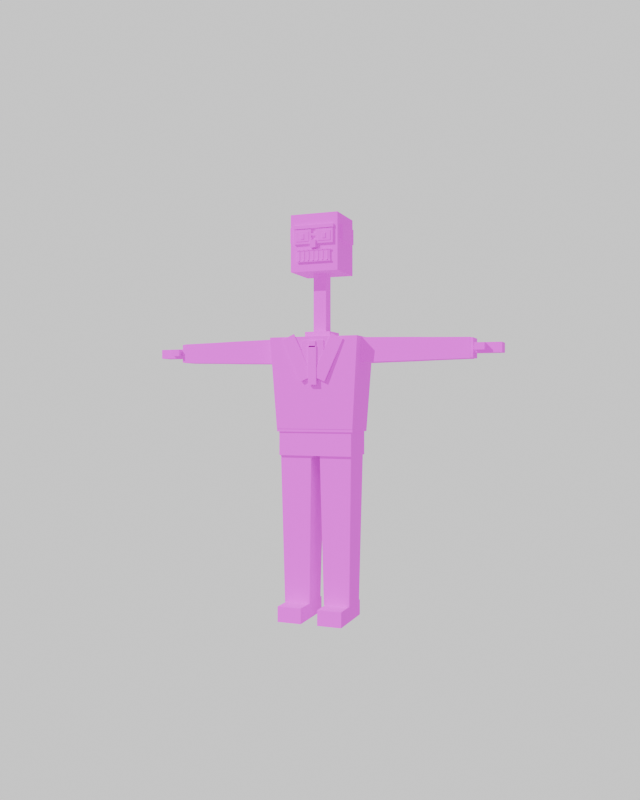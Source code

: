 # Source: thana.blend  (saved by Blender 5.2.45; exported with 4.5.12 LTS)
import bpy
from mathutils import Matrix  # noqa: F401  (used for matrix-valued properties, if any)

bpy.ops.wm.read_factory_settings(use_empty=True)
scene = bpy.context.scene
scene.name = 'Scene'

# ---- images (referenced by path relative to the original .blend; pixels are not part of the script)
import os
ASSET_DIR = os.environ.get("B2B_ASSET_DIR", "")  # directory of the original .blend (textures are referenced by path, not embedded)
HERE = os.path.dirname(os.path.abspath(__file__))  # packed textures are extracted next to this script under _unpacked/

def load_image(name, relpath, width, height, colorspace="sRGB"):
    """Load a texture the original file referenced (path relative to the .blend, or extracted next to this script)."""
    p = next((c for c in (os.path.join(HERE, relpath), os.path.join(ASSET_DIR, relpath)) if relpath and os.path.exists(c)), "")
    if p:
        img = bpy.data.images.load(p, check_existing=True)
        img.name = name
    else:  # same state as the original file: an image datablock whose file is absent (Cycles renders it pink)
        img = bpy.data.images.new(name, width, height)
        img.source = "FILE"
        img.filepath = "//" + (relpath or name)
    img.colorspace_settings.name = colorspace
    return img
img_palette = load_image('palette', 'palette.png', 1024, 1024, 'sRGB')

# ---- materials (node trees are filled in below, after node groups)
mat_thana_palette = bpy.data.materials.new('Thana_Palette')

# ---- material node trees
mat_thana_palette.use_nodes = True; mat_thana_palette.node_tree.nodes.clear()
_N = mat_thana_palette.node_tree.nodes; _L = mat_thana_palette.node_tree.links
n0 = _N.new('ShaderNodeBsdfPrincipled'); n0.name = 'Principled BSDF'; n0.location = (-200, 100)
n0.inputs[2].default_value = 1.0
n0.inputs[10].default_value = 0.005
n1 = _N.new('ShaderNodeOutputMaterial'); n1.name = 'Material Output'; n1.location = (200, 100)
n2 = _N.new('ShaderNodeTexImage'); n2.name = 'Image Texture'; n2.location = (0, 0)
n2.image = img_palette
n2.interpolation = 'Closest'
_L.new(n0.outputs[0], n1.inputs[0])
_L.new(n2.outputs[0], n0.inputs[0])
n1.is_active_output = True

# ---- world
world_w = bpy.data.worlds.new('W'); scene.world = world_w
world_w.use_nodes = True; world_w.node_tree.nodes.clear()
_N = world_w.node_tree.nodes; _L = world_w.node_tree.links
n0 = _N.new('ShaderNodeBackground'); n0.name = 'Background'; n0.location = (-200, 100)
n0.inputs[0].default_value = (1.0, 1.0, 1.0, 1.0)
n1 = _N.new('ShaderNodeOutputWorld'); n1.name = 'World Output'; n1.location = (200, 100)
_L.new(n0.outputs[0], n1.inputs[0])
n1.is_active_output = True

# ---- cameras
cam_camera = bpy.data.cameras.new('Camera')
cam_camera.lens = 38.0

# ---- lights
light_sun = bpy.data.lights.new('Sun', 'SUN')
light_sun.energy = 3.0

# ---- meshes
me_thana = bpy.data.meshes.new('Thana')
me_thana.from_pydata([(-0.175, -0.19, 0.0), (-0.175, -0.19, 0.08), (-0.175, 0.11, 0.0), (-0.175, 0.11, 0.08), (-0.045, -0.19, 0.0), (-0.045, -0.19, 0.08), (-0.045, 0.11, 0.0), (-0.045, 0.11, 0.08), (-0.18, -0.08, 0.08), (-0.04, -0.08, 0.08), (-0.04, 0.08, 0.08), (-0.18, 0.08, 0.08), (-0.1829, -0.08333, 0.225), (-0.03708, -0.08333, 0.225), (-0.03708, 0.08333, 0.225), (-0.1829, 0.08333, 0.225), (-0.1858, -0.08667, 0.37), (-0.03417, -0.08667, 0.37), (-0.03417, 0.08667, 0.37), (-0.1858, 0.08667, 0.37), (-0.1887, -0.09, 0.515), (-0.03125, -0.09, 0.515), (-0.03125, 0.09, 0.515), (-0.1887, 0.09, 0.515), (-0.1917, -0.09333, 0.66), (-0.02833, -0.09333, 0.66), (-0.02833, 0.09333, 0.66), (-0.1917, 0.09333, 0.66), (-0.1946, -0.09667, 0.805), (-0.02542, -0.09667, 0.805), (-0.02542, 0.09667, 0.805), (-0.1946, 0.09667, 0.805), (-0.1975, -0.1, 0.95), (-0.0225, -0.1, 0.95), (-0.0225, 0.1, 0.95), (-0.1975, 0.1, 0.95), (-0.22, -0.07, 1.345), (-0.22, 0.07, 1.345), (-0.22, 0.07, 1.475), (-0.22, -0.07, 1.475), (-0.3167, -0.06767, 1.347), (-0.3167, 0.06767, 1.347), (-0.3167, 0.06767, 1.473), (-0.3167, -0.06767, 1.473), (-0.4133, -0.06533, 1.349), (-0.4133, 0.06533, 1.349), (-0.4133, 0.06533, 1.471), (-0.4133, -0.06533, 1.471), (-0.51, -0.063, 1.351), (-0.51, 0.063, 1.351), (-0.51, 0.063, 1.469), (-0.51, -0.063, 1.469), (-0.6067, -0.06067, 1.354), (-0.6067, 0.06067, 1.354), (-0.6067, 0.06067, 1.466), (-0.6067, -0.06067, 1.466), (-0.7033, -0.05833, 1.356), (-0.7033, 0.05833, 1.356), (-0.7033, 0.05833, 1.464), (-0.7033, -0.05833, 1.464), (-0.8, -0.056, 1.358), (-0.8, 0.056, 1.358), (-0.8, 0.056, 1.462), (-0.8, -0.056, 1.462), (-0.815, -0.055, 1.36), (-0.815, -0.055, 1.46), (-0.815, 0.055, 1.36), (-0.815, 0.055, 1.46), (-0.785, -0.055, 1.36), (-0.785, -0.055, 1.46), (-0.785, 0.055, 1.36), (-0.785, 0.055, 1.46), (-0.955, -0.045, 1.385), (-0.955, -0.045, 1.435), (-0.955, 0.045, 1.385), (-0.955, 0.045, 1.435), (-0.815, -0.045, 1.385), (-0.815, -0.045, 1.435), (-0.815, 0.045, 1.385), (-0.815, 0.045, 1.435), (-0.875, -0.08, 1.397), (-0.875, -0.08, 1.433), (-0.875, -0.04, 1.397), (-0.875, -0.04, 1.433), (-0.825, -0.08, 1.397), (-0.825, -0.08, 1.433), (-0.825, -0.04, 1.397), (-0.825, -0.04, 1.433), (0.045, -0.19, 0.0), (0.045, -0.19, 0.08), (0.045, 0.11, 0.0), (0.045, 0.11, 0.08), (0.175, -0.19, 0.0), (0.175, -0.19, 0.08), (0.175, 0.11, 0.0), (0.175, 0.11, 0.08), (0.04, -0.08, 0.08), (0.18, -0.08, 0.08), (0.18, 0.08, 0.08), (0.04, 0.08, 0.08), (0.03708, -0.08333, 0.225), (0.1829, -0.08333, 0.225), (0.1829, 0.08333, 0.225), (0.03708, 0.08333, 0.225), (0.03417, -0.08667, 0.37), (0.1858, -0.08667, 0.37), (0.1858, 0.08667, 0.37), (0.03417, 0.08667, 0.37), (0.03125, -0.09, 0.515), (0.1887, -0.09, 0.515), (0.1887, 0.09, 0.515), (0.03125, 0.09, 0.515), (0.02833, -0.09333, 0.66), (0.1917, -0.09333, 0.66), (0.1917, 0.09333, 0.66), (0.02833, 0.09333, 0.66), (0.02542, -0.09667, 0.805), (0.1946, -0.09667, 0.805), (0.1946, 0.09667, 0.805), (0.02542, 0.09667, 0.805), (0.0225, -0.1, 0.95), (0.1975, -0.1, 0.95), (0.1975, 0.1, 0.95), (0.0225, 0.1, 0.95), (0.22, -0.07, 1.345), (0.22, 0.07, 1.345), (0.22, 0.07, 1.475), (0.22, -0.07, 1.475), (0.3167, -0.06767, 1.347), (0.3167, 0.06767, 1.347), (0.3167, 0.06767, 1.473), (0.3167, -0.06767, 1.473), (0.4133, -0.06533, 1.349), (0.4133, 0.06533, 1.349), (0.4133, 0.06533, 1.471), (0.4133, -0.06533, 1.471), (0.51, -0.063, 1.351), (0.51, 0.063, 1.351), (0.51, 0.063, 1.469), (0.51, -0.063, 1.469), (0.6067, -0.06067, 1.354), (0.6067, 0.06067, 1.354), (0.6067, 0.06067, 1.466), (0.6067, -0.06067, 1.466), (0.7033, -0.05833, 1.356), (0.7033, 0.05833, 1.356), (0.7033, 0.05833, 1.464), (0.7033, -0.05833, 1.464), (0.8, -0.056, 1.358), (0.8, 0.056, 1.358), (0.8, 0.056, 1.462), (0.8, -0.056, 1.462), (0.785, -0.055, 1.36), (0.785, -0.055, 1.46), (0.785, 0.055, 1.36), (0.785, 0.055, 1.46), (0.815, -0.055, 1.36), (0.815, -0.055, 1.46), (0.815, 0.055, 1.36), (0.815, 0.055, 1.46), (0.815, -0.045, 1.385), (0.815, -0.045, 1.435), (0.815, 0.045, 1.385), (0.815, 0.045, 1.435), (0.955, -0.045, 1.385), (0.955, -0.045, 1.435), (0.955, 0.045, 1.385), (0.955, 0.045, 1.435), (0.825, -0.08, 1.397), (0.825, -0.08, 1.433), (0.825, -0.04, 1.397), (0.825, -0.04, 1.433), (0.875, -0.08, 1.397), (0.875, -0.08, 1.433), (0.875, -0.04, 1.397), (0.875, -0.04, 1.433), (-0.2, -0.11, 0.86), (0.2, -0.11, 0.86), (0.2, 0.11, 0.86), (-0.2, 0.11, 0.86), (-0.2, -0.11, 0.93), (0.2, -0.11, 0.93), (0.2, 0.11, 0.93), (-0.2, 0.11, 0.93), (-0.2, -0.11, 1.0), (0.2, -0.11, 1.0), (0.2, 0.11, 1.0), (-0.2, 0.11, 1.0), (-0.21, -0.1175, 0.985), (-0.21, -0.1175, 1.015), (-0.21, 0.1175, 0.985), (-0.21, 0.1175, 1.015), (0.21, -0.1175, 0.985), (0.21, -0.1175, 1.015), (0.21, 0.1175, 0.985), (0.21, 0.1175, 1.015), (-0.21, -0.12, 1.0), (0.21, -0.12, 1.0), (0.21, 0.12, 1.0), (-0.21, 0.12, 1.0), (-0.2163, -0.1236, 1.096), (0.2163, -0.1236, 1.096), (0.2163, 0.1236, 1.096), (-0.2163, 0.1236, 1.096), (-0.2226, -0.1272, 1.192), (0.2226, -0.1272, 1.192), (0.2226, 0.1272, 1.192), (-0.2226, 0.1272, 1.192), (-0.2289, -0.1308, 1.288), (0.2289, -0.1308, 1.288), (0.2289, 0.1308, 1.288), (-0.2289, 0.1308, 1.288), (-0.2352, -0.1344, 1.384), (0.2352, -0.1344, 1.384), (0.2352, 0.1344, 1.384), (-0.2352, 0.1344, 1.384), (-0.2415, -0.138, 1.48), (0.2415, -0.138, 1.48), (0.2415, 0.138, 1.48), (-0.2415, 0.138, 1.48), (-0.06, -0.142, 1.26), (-0.06, -0.142, 1.46), (-0.06, -0.132, 1.26), (-0.06, -0.132, 1.46), (0.06, -0.142, 1.26), (0.06, -0.142, 1.46), (0.06, -0.132, 1.26), (0.06, -0.132, 1.46), (-0.0175, -0.149, 1.425), (-0.0175, -0.149, 1.455), (-0.0175, -0.137, 1.425), (-0.0175, -0.137, 1.455), (0.0175, -0.149, 1.425), (0.0175, -0.149, 1.455), (0.0175, -0.137, 1.425), (0.0175, -0.137, 1.455), (-0.0225, -0.149, 1.23), (-0.0225, -0.149, 1.43), (-0.0225, -0.137, 1.23), (-0.0225, -0.137, 1.43), (0.0225, -0.149, 1.23), (0.0225, -0.149, 1.43), (0.0225, -0.137, 1.23), (0.0225, -0.137, 1.43), (-0.06601, -0.145, 1.246), (-0.1674, -0.145, 1.464), (-0.06601, -0.135, 1.246), (-0.1674, -0.135, 1.464), (-0.002565, -0.145, 1.276), (-0.104, -0.145, 1.494), (-0.002565, -0.135, 1.276), (-0.104, -0.135, 1.494), (0.002565, -0.145, 1.276), (0.104, -0.145, 1.494), (0.002565, -0.135, 1.276), (0.104, -0.135, 1.494), (0.06601, -0.145, 1.246), (0.1674, -0.145, 1.464), (0.06601, -0.135, 1.246), (0.1674, -0.135, 1.464), (-0.07, -0.07, 1.47), (-0.07, -0.07, 1.51), (-0.07, 0.07, 1.47), (-0.07, 0.07, 1.51), (0.07, -0.07, 1.47), (0.07, -0.07, 1.51), (0.07, 0.07, 1.47), (0.07, 0.07, 1.51), (-0.035, -0.035, 1.46), (0.035, -0.035, 1.46), (0.035, 0.035, 1.46), (-0.035, 0.035, 1.46), (-0.035, -0.035, 1.553), (0.035, -0.035, 1.553), (0.035, 0.035, 1.553), (-0.035, 0.035, 1.553), (-0.035, -0.035, 1.645), (0.035, -0.035, 1.645), (0.035, 0.035, 1.645), (-0.035, 0.035, 1.645), (-0.035, -0.035, 1.738), (0.035, -0.035, 1.738), (0.035, 0.035, 1.738), (-0.035, 0.035, 1.738), (-0.035, -0.035, 1.83), (0.035, -0.035, 1.83), (0.035, 0.035, 1.83), (-0.035, 0.035, 1.83), (-0.13, -0.12, 1.82), (-0.13, -0.12, 2.12), (-0.13, 0.12, 1.82), (-0.13, 0.12, 2.12), (0.13, -0.12, 1.82), (0.13, -0.12, 2.12), (0.13, 0.12, 1.82), (0.13, 0.12, 2.12), (-0.015, -0.14, 1.94), (-0.015, -0.14, 1.98), (-0.015, -0.12, 1.94), (-0.015, -0.12, 1.98), (0.015, -0.14, 1.94), (0.015, -0.14, 1.98), (0.015, -0.12, 1.94), (0.015, -0.12, 1.98), (-0.1475, -0.085, 1.98), (-0.1475, -0.085, 2.06), (-0.1475, 0.085, 1.98), (-0.1475, 0.085, 2.06), (-0.1225, -0.085, 1.98), (-0.1225, -0.085, 2.06), (-0.1225, 0.085, 1.98), (-0.1225, 0.085, 2.06), (-0.1075, -0.131, 1.962), (-0.1075, -0.131, 2.037), (-0.1075, -0.119, 1.962), (-0.1075, -0.119, 2.037), (-0.0125, -0.131, 1.962), (-0.0125, -0.131, 2.037), (-0.0125, -0.119, 1.962), (-0.0125, -0.119, 2.037), (-0.095, -0.1335, 1.975), (-0.095, -0.1335, 2.025), (-0.095, -0.1285, 1.975), (-0.095, -0.1285, 2.025), (-0.025, -0.1335, 1.975), (-0.025, -0.1335, 2.025), (-0.025, -0.1285, 1.975), (-0.025, -0.1285, 2.025), (-0.069, -0.1365, 1.987), (-0.069, -0.1365, 2.013), (-0.069, -0.1315, 1.987), (-0.069, -0.1315, 2.013), (-0.051, -0.1365, 1.987), (-0.051, -0.1365, 2.013), (-0.051, -0.1315, 1.987), (-0.051, -0.1315, 2.013), (0.1225, -0.085, 1.98), (0.1225, -0.085, 2.06), (0.1225, 0.085, 1.98), (0.1225, 0.085, 2.06), (0.1475, -0.085, 1.98), (0.1475, -0.085, 2.06), (0.1475, 0.085, 1.98), (0.1475, 0.085, 2.06), (0.0125, -0.131, 1.962), (0.0125, -0.131, 2.037), (0.0125, -0.119, 1.962), (0.0125, -0.119, 2.037), (0.1075, -0.131, 1.962), (0.1075, -0.131, 2.037), (0.1075, -0.119, 1.962), (0.1075, -0.119, 2.037), (0.025, -0.1335, 1.975), (0.025, -0.1335, 2.025), (0.025, -0.1285, 1.975), (0.025, -0.1285, 2.025), (0.095, -0.1335, 1.975), (0.095, -0.1335, 2.025), (0.095, -0.1285, 1.975), (0.095, -0.1285, 2.025), (0.051, -0.1365, 1.987), (0.051, -0.1365, 2.013), (0.051, -0.1315, 1.987), (0.051, -0.1315, 2.013), (0.069, -0.1365, 1.987), (0.069, -0.1365, 2.013), (0.069, -0.1315, 1.987), (0.069, -0.1315, 2.013), (-0.085, -0.045, 2.115), (-0.085, -0.045, 2.135), (-0.085, 0.085, 2.115), (-0.085, 0.085, 2.135), (0.085, -0.045, 2.115), (0.085, -0.045, 2.135), (0.085, 0.085, 2.115), (0.085, 0.085, 2.135), (-0.0175, -0.13, 2.003), (-0.0175, -0.13, 2.016), (-0.0175, -0.12, 2.003), (-0.0175, -0.12, 2.016), (0.0175, -0.13, 2.003), (0.0175, -0.13, 2.016), (0.0175, -0.12, 2.003), (0.0175, -0.12, 2.016), (-0.11, -0.131, 2.041), (-0.11, -0.131, 2.059), (-0.11, -0.119, 2.041), (-0.11, -0.119, 2.059), (0.11, -0.131, 2.041), (0.11, -0.131, 2.059), (0.11, -0.119, 2.041), (0.11, -0.119, 2.059), (-0.09, -0.128, 1.872), (-0.09, -0.128, 1.928), (-0.09, -0.118, 1.872), (-0.09, -0.118, 1.928), (0.09, -0.128, 1.872), (0.09, -0.128, 1.928), (0.09, -0.118, 1.872), (0.09, -0.118, 1.928), (-0.0805, -0.1305, 1.872), (-0.0805, -0.1305, 1.928), (-0.0805, -0.1255, 1.872), (-0.0805, -0.1255, 1.928), (-0.0755, -0.1305, 1.872), (-0.0755, -0.1305, 1.928), (-0.0755, -0.1255, 1.872), (-0.0755, -0.1255, 1.928), (-0.0545, -0.1305, 1.872), (-0.0545, -0.1305, 1.928), (-0.0545, -0.1255, 1.872), (-0.0545, -0.1255, 1.928), (-0.0495, -0.1305, 1.872), (-0.0495, -0.1305, 1.928), (-0.0495, -0.1255, 1.872), (-0.0495, -0.1255, 1.928), (-0.0285, -0.1305, 1.872), (-0.0285, -0.1305, 1.928), (-0.0285, -0.1255, 1.872), (-0.0285, -0.1255, 1.928), (-0.0235, -0.1305, 1.872), (-0.0235, -0.1305, 1.928), (-0.0235, -0.1255, 1.872), (-0.0235, -0.1255, 1.928), (-0.0025, -0.1305, 1.872), (-0.0025, -0.1305, 1.928), (-0.0025, -0.1255, 1.872), (-0.0025, -0.1255, 1.928), (0.0025, -0.1305, 1.872), (0.0025, -0.1305, 1.928), (0.0025, -0.1255, 1.872), (0.0025, -0.1255, 1.928), (0.0235, -0.1305, 1.872), (0.0235, -0.1305, 1.928), (0.0235, -0.1255, 1.872), (0.0235, -0.1255, 1.928), (0.0285, -0.1305, 1.872), (0.0285, -0.1305, 1.928), (0.0285, -0.1255, 1.872), (0.0285, -0.1255, 1.928), (0.0495, -0.1305, 1.872), (0.0495, -0.1305, 1.928), (0.0495, -0.1255, 1.872), (0.0495, -0.1255, 1.928), (0.0545, -0.1305, 1.872), (0.0545, -0.1305, 1.928), (0.0545, -0.1255, 1.872), (0.0545, -0.1255, 1.928), (0.0755, -0.1305, 1.872), (0.0755, -0.1305, 1.928), (0.0755, -0.1255, 1.872), (0.0755, -0.1255, 1.928), (0.0805, -0.1305, 1.872), (0.0805, -0.1305, 1.928), (0.0805, -0.1255, 1.872), (0.0805, -0.1255, 1.928), (-0.095, -0.1305, 1.926), (-0.095, -0.1305, 1.933), (-0.095, -0.1255, 1.926), (-0.095, -0.1255, 1.933), (0.095, -0.1305, 1.926), (0.095, -0.1305, 1.933), (0.095, -0.1255, 1.926), (0.095, -0.1255, 1.933), (-0.095, -0.1305, 1.868), (-0.095, -0.1305, 1.875), (-0.095, -0.1255, 1.868), (-0.095, -0.1255, 1.875), (0.095, -0.1305, 1.868), (0.095, -0.1305, 1.875), (0.095, -0.1255, 1.868), (0.095, -0.1255, 1.875)], [], [(0, 1, 3, 2), (2, 3, 7, 6), (6, 7, 5, 4), (4, 5, 1, 0), (2, 6, 4, 0), (7, 3, 1, 5), (8, 9, 13, 12), (9, 10, 14, 13), (10, 11, 15, 14), (11, 8, 12, 15), (12, 13, 17, 16), (13, 14, 18, 17), (14, 15, 19, 18), (15, 12, 16, 19), (16, 17, 21, 20), (17, 18, 22, 21), (18, 19, 23, 22), (19, 16, 20, 23), (20, 21, 25, 24), (21, 22, 26, 25), (22, 23, 27, 26), (23, 20, 24, 27), (24, 25, 29, 28), (25, 26, 30, 29), (26, 27, 31, 30), (27, 24, 28, 31), (28, 29, 33, 32), (29, 30, 34, 33), (30, 31, 35, 34), (31, 28, 32, 35), (11, 10, 9, 8), (32, 33, 34, 35), (36, 40, 41, 37), (37, 41, 42, 38), (38, 42, 43, 39), (39, 43, 40, 36), (40, 44, 45, 41), (41, 45, 46, 42), (42, 46, 47, 43), (43, 47, 44, 40), (44, 48, 49, 45), (45, 49, 50, 46), (46, 50, 51, 47), (47, 51, 48, 44), (48, 52, 53, 49), (49, 53, 54, 50), (50, 54, 55, 51), (51, 55, 52, 48), (52, 56, 57, 53), (53, 57, 58, 54), (54, 58, 59, 55), (55, 59, 56, 52), (56, 60, 61, 57), (57, 61, 62, 58), (58, 62, 63, 59), (59, 63, 60, 56), (39, 36, 37, 38), (60, 63, 62, 61), (64, 65, 67, 66), (66, 67, 71, 70), (70, 71, 69, 68), (68, 69, 65, 64), (66, 70, 68, 64), (71, 67, 65, 69), (72, 73, 75, 74), (74, 75, 79, 78), (78, 79, 77, 76), (76, 77, 73, 72), (74, 78, 76, 72), (79, 75, 73, 77), (80, 81, 83, 82), (82, 83, 87, 86), (86, 87, 85, 84), (84, 85, 81, 80), (82, 86, 84, 80), (87, 83, 81, 85), (88, 89, 91, 90), (90, 91, 95, 94), (94, 95, 93, 92), (92, 93, 89, 88), (90, 94, 92, 88), (95, 91, 89, 93), (96, 97, 101, 100), (97, 98, 102, 101), (98, 99, 103, 102), (99, 96, 100, 103), (100, 101, 105, 104), (101, 102, 106, 105), (102, 103, 107, 106), (103, 100, 104, 107), (104, 105, 109, 108), (105, 106, 110, 109), (106, 107, 111, 110), (107, 104, 108, 111), (108, 109, 113, 112), (109, 110, 114, 113), (110, 111, 115, 114), (111, 108, 112, 115), (112, 113, 117, 116), (113, 114, 118, 117), (114, 115, 119, 118), (115, 112, 116, 119), (116, 117, 121, 120), (117, 118, 122, 121), (118, 119, 123, 122), (119, 116, 120, 123), (99, 98, 97, 96), (120, 121, 122, 123), (124, 125, 129, 128), (125, 126, 130, 129), (126, 127, 131, 130), (127, 124, 128, 131), (128, 129, 133, 132), (129, 130, 134, 133), (130, 131, 135, 134), (131, 128, 132, 135), (132, 133, 137, 136), (133, 134, 138, 137), (134, 135, 139, 138), (135, 132, 136, 139), (136, 137, 141, 140), (137, 138, 142, 141), (138, 139, 143, 142), (139, 136, 140, 143), (140, 141, 145, 144), (141, 142, 146, 145), (142, 143, 147, 146), (143, 140, 144, 147), (144, 145, 149, 148), (145, 146, 150, 149), (146, 147, 151, 150), (147, 144, 148, 151), (127, 126, 125, 124), (148, 149, 150, 151), (152, 153, 155, 154), (154, 155, 159, 158), (158, 159, 157, 156), (156, 157, 153, 152), (154, 158, 156, 152), (159, 155, 153, 157), (160, 161, 163, 162), (162, 163, 167, 166), (166, 167, 165, 164), (164, 165, 161, 160), (162, 166, 164, 160), (167, 163, 161, 165), (168, 169, 171, 170), (170, 171, 175, 174), (174, 175, 173, 172), (172, 173, 169, 168), (170, 174, 172, 168), (175, 171, 169, 173), (176, 177, 181, 180), (177, 178, 182, 181), (178, 179, 183, 182), (179, 176, 180, 183), (180, 181, 185, 184), (181, 182, 186, 185), (182, 183, 187, 186), (183, 180, 184, 187), (179, 178, 177, 176), (184, 185, 186, 187), (188, 189, 191, 190), (190, 191, 195, 194), (194, 195, 193, 192), (192, 193, 189, 188), (190, 194, 192, 188), (195, 191, 189, 193), (196, 197, 201, 200), (197, 198, 202, 201), (198, 199, 203, 202), (199, 196, 200, 203), (200, 201, 205, 204), (201, 202, 206, 205), (202, 203, 207, 206), (203, 200, 204, 207), (204, 205, 209, 208), (205, 206, 210, 209), (206, 207, 211, 210), (207, 204, 208, 211), (208, 209, 213, 212), (209, 210, 214, 213), (210, 211, 215, 214), (211, 208, 212, 215), (212, 213, 217, 216), (213, 214, 218, 217), (214, 215, 219, 218), (215, 212, 216, 219), (199, 198, 197, 196), (216, 217, 218, 219), (220, 221, 223, 222), (222, 223, 227, 226), (226, 227, 225, 224), (224, 225, 221, 220), (222, 226, 224, 220), (227, 223, 221, 225), (228, 229, 231, 230), (230, 231, 235, 234), (234, 235, 233, 232), (232, 233, 229, 228), (230, 234, 232, 228), (235, 231, 229, 233), (236, 237, 239, 238), (238, 239, 243, 242), (242, 243, 241, 240), (240, 241, 237, 236), (238, 242, 240, 236), (243, 239, 237, 241), (244, 245, 247, 246), (246, 247, 251, 250), (250, 251, 249, 248), (248, 249, 245, 244), (246, 250, 248, 244), (251, 247, 245, 249), (252, 253, 255, 254), (254, 255, 259, 258), (258, 259, 257, 256), (256, 257, 253, 252), (254, 258, 256, 252), (259, 255, 253, 257), (260, 261, 263, 262), (262, 263, 267, 266), (266, 267, 265, 264), (264, 265, 261, 260), (262, 266, 264, 260), (267, 263, 261, 265), (268, 269, 273, 272), (269, 270, 274, 273), (270, 271, 275, 274), (271, 268, 272, 275), (272, 273, 277, 276), (273, 274, 278, 277), (274, 275, 279, 278), (275, 272, 276, 279), (276, 277, 281, 280), (277, 278, 282, 281), (278, 279, 283, 282), (279, 276, 280, 283), (280, 281, 285, 284), (281, 282, 286, 285), (282, 283, 287, 286), (283, 280, 284, 287), (271, 270, 269, 268), (284, 285, 286, 287), (288, 289, 291, 290), (290, 291, 295, 294), (294, 295, 293, 292), (292, 293, 289, 288), (290, 294, 292, 288), (295, 291, 289, 293), (296, 297, 299, 298), (298, 299, 303, 302), (302, 303, 301, 300), (300, 301, 297, 296), (298, 302, 300, 296), (303, 299, 297, 301), (304, 305, 307, 306), (306, 307, 311, 310), (310, 311, 309, 308), (308, 309, 305, 304), (306, 310, 308, 304), (311, 307, 305, 309), (312, 313, 315, 314), (314, 315, 319, 318), (318, 319, 317, 316), (316, 317, 313, 312), (314, 318, 316, 312), (319, 315, 313, 317), (320, 321, 323, 322), (322, 323, 327, 326), (326, 327, 325, 324), (324, 325, 321, 320), (322, 326, 324, 320), (327, 323, 321, 325), (328, 329, 331, 330), (330, 331, 335, 334), (334, 335, 333, 332), (332, 333, 329, 328), (330, 334, 332, 328), (335, 331, 329, 333), (336, 337, 339, 338), (338, 339, 343, 342), (342, 343, 341, 340), (340, 341, 337, 336), (338, 342, 340, 336), (343, 339, 337, 341), (344, 345, 347, 346), (346, 347, 351, 350), (350, 351, 349, 348), (348, 349, 345, 344), (346, 350, 348, 344), (351, 347, 345, 349), (352, 353, 355, 354), (354, 355, 359, 358), (358, 359, 357, 356), (356, 357, 353, 352), (354, 358, 356, 352), (359, 355, 353, 357), (360, 361, 363, 362), (362, 363, 367, 366), (366, 367, 365, 364), (364, 365, 361, 360), (362, 366, 364, 360), (367, 363, 361, 365), (368, 369, 371, 370), (370, 371, 375, 374), (374, 375, 373, 372), (372, 373, 369, 368), (370, 374, 372, 368), (375, 371, 369, 373), (376, 377, 379, 378), (378, 379, 383, 382), (382, 383, 381, 380), (380, 381, 377, 376), (378, 382, 380, 376), (383, 379, 377, 381), (384, 385, 387, 386), (386, 387, 391, 390), (390, 391, 389, 388), (388, 389, 385, 384), (386, 390, 388, 384), (391, 387, 385, 389), (392, 393, 395, 394), (394, 395, 399, 398), (398, 399, 397, 396), (396, 397, 393, 392), (394, 398, 396, 392), (399, 395, 393, 397), (400, 401, 403, 402), (402, 403, 407, 406), (406, 407, 405, 404), (404, 405, 401, 400), (402, 406, 404, 400), (407, 403, 401, 405), (408, 409, 411, 410), (410, 411, 415, 414), (414, 415, 413, 412), (412, 413, 409, 408), (410, 414, 412, 408), (415, 411, 409, 413), (416, 417, 419, 418), (418, 419, 423, 422), (422, 423, 421, 420), (420, 421, 417, 416), (418, 422, 420, 416), (423, 419, 417, 421), (424, 425, 427, 426), (426, 427, 431, 430), (430, 431, 429, 428), (428, 429, 425, 424), (426, 430, 428, 424), (431, 427, 425, 429), (432, 433, 435, 434), (434, 435, 439, 438), (438, 439, 437, 436), (436, 437, 433, 432), (434, 438, 436, 432), (439, 435, 433, 437), (440, 441, 443, 442), (442, 443, 447, 446), (446, 447, 445, 444), (444, 445, 441, 440), (442, 446, 444, 440), (447, 443, 441, 445), (448, 449, 451, 450), (450, 451, 455, 454), (454, 455, 453, 452), (452, 453, 449, 448), (450, 454, 452, 448), (455, 451, 449, 453), (456, 457, 459, 458), (458, 459, 463, 462), (462, 463, 461, 460), (460, 461, 457, 456), (458, 462, 460, 456), (463, 459, 457, 461), (464, 465, 467, 466), (466, 467, 471, 470), (470, 471, 469, 468), (468, 469, 465, 464), (466, 470, 468, 464), (471, 467, 465, 469)])
_uv = me_thana.uv_layers.new(name='Float2')
_uv.uv.foreach_set('vector', [0.9583, 0.5, 0.9583, 0.5, 0.9583, 0.5, 0.9583, 0.5, 0.9583, 0.5, 0.9583, 0.5, 0.9583, 0.5, 0.9583, 0.5, 0.9583, 0.5, 0.9583, 0.5, 0.9583, 0.5, 0.9583, 0.5, 0.9583, 0.5, 0.9583, 0.5, 0.9583, 0.5, 0.9583, 0.5, 0.9583, 0.5, 0.9583, 0.5, 0.9583, 0.5, 0.9583, 0.5, 0.9583, 0.5, 0.9583, 0.5, 0.9583, 0.5, 0.9583, 0.5, 0.125, 0.5, 0.125, 0.5, 0.125, 0.5, 0.125, 0.5, 0.125, 0.5, 0.125, 0.5, 0.125, 0.5, 0.125, 0.5, 0.125, 0.5, 0.125, 0.5, 0.125, 0.5, 0.125, 0.5, 0.125, 0.5, 0.125, 0.5, 0.125, 0.5, 0.125, 0.5, 0.125, 0.5, 0.125, 0.5, 0.125, 0.5, 0.125, 0.5, 0.125, 0.5, 0.125, 0.5, 0.125, 0.5, 0.125, 0.5, 0.125, 0.5, 0.125, 0.5, 0.125, 0.5, 0.125, 0.5, 0.125, 0.5, 0.125, 0.5, 0.125, 0.5, 0.125, 0.5, 0.125, 0.5, 0.125, 0.5, 0.125, 0.5, 0.125, 0.5, 0.125, 0.5, 0.125, 0.5, 0.125, 0.5, 0.125, 0.5, 0.125, 0.5, 0.125, 0.5, 0.125, 0.5, 0.125, 0.5, 0.125, 0.5, 0.125, 0.5, 0.125, 0.5, 0.125, 0.5, 0.125, 0.5, 0.125, 0.5, 0.125, 0.5, 0.125, 0.5, 0.125, 0.5, 0.125, 0.5, 0.125, 0.5, 0.125, 0.5, 0.125, 0.5, 0.125, 0.5, 0.125, 0.5, 0.125, 0.5, 0.125, 0.5, 0.125, 0.5, 0.125, 0.5, 0.125, 0.5, 0.125, 0.5, 0.125, 0.5, 0.125, 0.5, 0.125, 0.5, 0.125, 0.5, 0.125, 0.5, 0.125, 0.5, 0.125, 0.5, 0.125, 0.5, 0.125, 0.5, 0.125, 0.5, 0.125, 0.5, 0.125, 0.5, 0.125, 0.5, 0.125, 0.5, 0.125, 0.5, 0.125, 0.5, 0.125, 0.5, 0.125, 0.5, 0.125, 0.5, 0.125, 0.5, 0.125, 0.5, 0.125, 0.5, 0.125, 0.5, 0.125, 0.5, 0.125, 0.5, 0.125, 0.5, 0.125, 0.5, 0.125, 0.5, 0.125, 0.5, 0.125, 0.5, 0.125, 0.5, 0.125, 0.5, 0.125, 0.5, 0.125, 0.5, 0.125, 0.5, 0.125, 0.5, 0.125, 0.5, 0.125, 0.5, 0.125, 0.5, 0.125, 0.5, 0.125, 0.5, 0.125, 0.5, 0.125, 0.5, 0.125, 0.5, 0.125, 0.5, 0.125, 0.5, 0.125, 0.5, 0.125, 0.5, 0.125, 0.5, 0.125, 0.5, 0.125, 0.5, 0.125, 0.5, 0.125, 0.5, 0.125, 0.5, 0.125, 0.5, 0.125, 0.5, 0.125, 0.5, 0.125, 0.5, 0.125, 0.5, 0.125, 0.5, 0.125, 0.5, 0.125, 0.5, 0.125, 0.5, 0.125, 0.5, 0.125, 0.5, 0.125, 0.5, 0.125, 0.5, 0.125, 0.5, 0.125, 0.5, 0.125, 0.5, 0.125, 0.5, 0.125, 0.5, 0.125, 0.5, 0.125, 0.5, 0.125, 0.5, 0.125, 0.5, 0.125, 0.5, 0.125, 0.5, 0.125, 0.5, 0.125, 0.5, 0.125, 0.5, 0.125, 0.5, 0.125, 0.5, 0.125, 0.5, 0.125, 0.5, 0.125, 0.5, 0.125, 0.5, 0.125, 0.5, 0.125, 0.5, 0.125, 0.5, 0.125, 0.5, 0.125, 0.5, 0.125, 0.5, 0.125, 0.5, 0.125, 0.5, 0.125, 0.5, 0.125, 0.5, 0.125, 0.5, 0.125, 0.5, 0.125, 0.5, 0.125, 0.5, 0.125, 0.5, 0.125, 0.5, 0.125, 0.5, 0.125, 0.5, 0.125, 0.5, 0.125, 0.5, 0.125, 0.5, 0.125, 0.5, 0.125, 0.5, 0.125, 0.5, 0.125, 0.5, 0.125, 0.5, 0.125, 0.5, 0.125, 0.5, 0.125, 0.5, 0.125, 0.5, 0.125, 0.5, 0.125, 0.5, 0.125, 0.5, 0.125, 0.5, 0.125, 0.5, 0.125, 0.5, 0.125, 0.5, 0.125, 0.5, 0.125, 0.5, 0.125, 0.5, 0.125, 0.5, 0.125, 0.5, 0.125, 0.5, 0.125, 0.5, 0.125, 0.5, 0.125, 0.5, 0.125, 0.5, 0.125, 0.5, 0.125, 0.5, 0.125, 0.5, 0.125, 0.5, 0.125, 0.5, 0.125, 0.5, 0.125, 0.5, 0.125, 0.5, 0.125, 0.5, 0.2917, 0.5, 0.2917, 0.5, 0.2917, 0.5, 0.2917, 0.5, 0.2917, 0.5, 0.2917, 0.5, 0.2917, 0.5, 0.2917, 0.5, 0.2917, 0.5, 0.2917, 0.5, 0.2917, 0.5, 0.2917, 0.5, 0.2917, 0.5, 0.2917, 0.5, 0.2917, 0.5, 0.2917, 0.5, 0.2917, 0.5, 0.2917, 0.5, 0.2917, 0.5, 0.2917, 0.5, 0.2917, 0.5, 0.2917, 0.5, 0.2917, 0.5, 0.2917, 0.5, 0.04167, 0.5, 0.04167, 0.5, 0.04167, 0.5, 0.04167, 0.5, 0.04167, 0.5, 0.04167, 0.5, 0.04167, 0.5, 0.04167, 0.5, 0.04167, 0.5, 0.04167, 0.5, 0.04167, 0.5, 0.04167, 0.5, 0.04167, 0.5, 0.04167, 0.5, 0.04167, 0.5, 0.04167, 0.5, 0.04167, 0.5, 0.04167, 0.5, 0.04167, 0.5, 0.04167, 0.5, 0.04167, 0.5, 0.04167, 0.5, 0.04167, 0.5, 0.04167, 0.5, 0.04167, 0.5, 0.04167, 0.5, 0.04167, 0.5, 0.04167, 0.5, 0.04167, 0.5, 0.04167, 0.5, 0.04167, 0.5, 0.04167, 0.5, 0.04167, 0.5, 0.04167, 0.5, 0.04167, 0.5, 0.04167, 0.5, 0.04167, 0.5, 0.04167, 0.5, 0.04167, 0.5, 0.04167, 0.5, 0.04167, 0.5, 0.04167, 0.5, 0.04167, 0.5, 0.04167, 0.5, 0.04167, 0.5, 0.04167, 0.5, 0.04167, 0.5, 0.04167, 0.5, 0.9583, 0.5, 0.9583, 0.5, 0.9583, 0.5, 0.9583, 0.5, 0.9583, 0.5, 0.9583, 0.5, 0.9583, 0.5, 0.9583, 0.5, 0.9583, 0.5, 0.9583, 0.5, 0.9583, 0.5, 0.9583, 0.5, 0.9583, 0.5, 0.9583, 0.5, 0.9583, 0.5, 0.9583, 0.5, 0.9583, 0.5, 0.9583, 0.5, 0.9583, 0.5, 0.9583, 0.5, 0.9583, 0.5, 0.9583, 0.5, 0.9583, 0.5, 0.9583, 0.5, 0.125, 0.5, 0.125, 0.5, 0.125, 0.5, 0.125, 0.5, 0.125, 0.5, 0.125, 0.5, 0.125, 0.5, 0.125, 0.5, 0.125, 0.5, 0.125, 0.5, 0.125, 0.5, 0.125, 0.5, 0.125, 0.5, 0.125, 0.5, 0.125, 0.5, 0.125, 0.5, 0.125, 0.5, 0.125, 0.5, 0.125, 0.5, 0.125, 0.5, 0.125, 0.5, 0.125, 0.5, 0.125, 0.5, 0.125, 0.5, 0.125, 0.5, 0.125, 0.5, 0.125, 0.5, 0.125, 0.5, 0.125, 0.5, 0.125, 0.5, 0.125, 0.5, 0.125, 0.5, 0.125, 0.5, 0.125, 0.5, 0.125, 0.5, 0.125, 0.5, 0.125, 0.5, 0.125, 0.5, 0.125, 0.5, 0.125, 0.5, 0.125, 0.5, 0.125, 0.5, 0.125, 0.5, 0.125, 0.5, 0.125, 0.5, 0.125, 0.5, 0.125, 0.5, 0.125, 0.5, 0.125, 0.5, 0.125, 0.5, 0.125, 0.5, 0.125, 0.5, 0.125, 0.5, 0.125, 0.5, 0.125, 0.5, 0.125, 0.5, 0.125, 0.5, 0.125, 0.5, 0.125, 0.5, 0.125, 0.5, 0.125, 0.5, 0.125, 0.5, 0.125, 0.5, 0.125, 0.5, 0.125, 0.5, 0.125, 0.5, 0.125, 0.5, 0.125, 0.5, 0.125, 0.5, 0.125, 0.5, 0.125, 0.5, 0.125, 0.5, 0.125, 0.5, 0.125, 0.5, 0.125, 0.5, 0.125, 0.5, 0.125, 0.5, 0.125, 0.5, 0.125, 0.5, 0.125, 0.5, 0.125, 0.5, 0.125, 0.5, 0.125, 0.5, 0.125, 0.5, 0.125, 0.5, 0.125, 0.5, 0.125, 0.5, 0.125, 0.5, 0.125, 0.5, 0.125, 0.5, 0.125, 0.5, 0.125, 0.5, 0.125, 0.5, 0.125, 0.5, 0.125, 0.5, 0.125, 0.5, 0.125, 0.5, 0.125, 0.5, 0.125, 0.5, 0.125, 0.5, 0.125, 0.5, 0.125, 0.5, 0.125, 0.5, 0.125, 0.5, 0.125, 0.5, 0.125, 0.5, 0.125, 0.5, 0.125, 0.5, 0.125, 0.5, 0.125, 0.5, 0.125, 0.5, 0.125, 0.5, 0.125, 0.5, 0.125, 0.5, 0.125, 0.5, 0.125, 0.5, 0.125, 0.5, 0.125, 0.5, 0.125, 0.5, 0.125, 0.5, 0.125, 0.5, 0.125, 0.5, 0.125, 0.5, 0.125, 0.5, 0.125, 0.5, 0.125, 0.5, 0.125, 0.5, 0.125, 0.5, 0.125, 0.5, 0.125, 0.5, 0.125, 0.5, 0.125, 0.5, 0.125, 0.5, 0.125, 0.5, 0.125, 0.5, 0.125, 0.5, 0.125, 0.5, 0.125, 0.5, 0.125, 0.5, 0.125, 0.5, 0.125, 0.5, 0.125, 0.5, 0.125, 0.5, 0.125, 0.5, 0.125, 0.5, 0.125, 0.5, 0.125, 0.5, 0.125, 0.5, 0.125, 0.5, 0.125, 0.5, 0.125, 0.5, 0.125, 0.5, 0.125, 0.5, 0.125, 0.5, 0.125, 0.5, 0.125, 0.5, 0.125, 0.5, 0.125, 0.5, 0.125, 0.5, 0.125, 0.5, 0.125, 0.5, 0.125, 0.5, 0.125, 0.5, 0.125, 0.5, 0.125, 0.5, 0.125, 0.5, 0.125, 0.5, 0.125, 0.5, 0.125, 0.5, 0.125, 0.5, 0.125, 0.5, 0.125, 0.5, 0.125, 0.5, 0.125, 0.5, 0.125, 0.5, 0.125, 0.5, 0.125, 0.5, 0.125, 0.5, 0.125, 0.5, 0.125, 0.5, 0.125, 0.5, 0.125, 0.5, 0.125, 0.5, 0.125, 0.5, 0.125, 0.5, 0.125, 0.5, 0.125, 0.5, 0.125, 0.5, 0.125, 0.5, 0.125, 0.5, 0.125, 0.5, 0.125, 0.5, 0.125, 0.5, 0.125, 0.5, 0.125, 0.5, 0.125, 0.5, 0.125, 0.5, 0.125, 0.5, 0.125, 0.5, 0.125, 0.5, 0.125, 0.5, 0.125, 0.5, 0.125, 0.5, 0.125, 0.5, 0.125, 0.5, 0.125, 0.5, 0.125, 0.5, 0.125, 0.5, 0.2917, 0.5, 0.2917, 0.5, 0.2917, 0.5, 0.2917, 0.5, 0.2917, 0.5, 0.2917, 0.5, 0.2917, 0.5, 0.2917, 0.5, 0.2917, 0.5, 0.2917, 0.5, 0.2917, 0.5, 0.2917, 0.5, 0.2917, 0.5, 0.2917, 0.5, 0.2917, 0.5, 0.2917, 0.5, 0.2917, 0.5, 0.2917, 0.5, 0.2917, 0.5, 0.2917, 0.5, 0.2917, 0.5, 0.2917, 0.5, 0.2917, 0.5, 0.2917, 0.5, 0.04167, 0.5, 0.04167, 0.5, 0.04167, 0.5, 0.04167, 0.5, 0.04167, 0.5, 0.04167, 0.5, 0.04167, 0.5, 0.04167, 0.5, 0.04167, 0.5, 0.04167, 0.5, 0.04167, 0.5, 0.04167, 0.5, 0.04167, 0.5, 0.04167, 0.5, 0.04167, 0.5, 0.04167, 0.5, 0.04167, 0.5, 0.04167, 0.5, 0.04167, 0.5, 0.04167, 0.5, 0.04167, 0.5, 0.04167, 0.5, 0.04167, 0.5, 0.04167, 0.5, 0.04167, 0.5, 0.04167, 0.5, 0.04167, 0.5, 0.04167, 0.5, 0.04167, 0.5, 0.04167, 0.5, 0.04167, 0.5, 0.04167, 0.5, 0.04167, 0.5, 0.04167, 0.5, 0.04167, 0.5, 0.04167, 0.5, 0.04167, 0.5, 0.04167, 0.5, 0.04167, 0.5, 0.04167, 0.5, 0.04167, 0.5, 0.04167, 0.5, 0.04167, 0.5, 0.04167, 0.5, 0.04167, 0.5, 0.04167, 0.5, 0.04167, 0.5, 0.04167, 0.5, 0.125, 0.5, 0.125, 0.5, 0.125, 0.5, 0.125, 0.5, 0.125, 0.5, 0.125, 0.5, 0.125, 0.5, 0.125, 0.5, 0.125, 0.5, 0.125, 0.5, 0.125, 0.5, 0.125, 0.5, 0.125, 0.5, 0.125, 0.5, 0.125, 0.5, 0.125, 0.5, 0.125, 0.5, 0.125, 0.5, 0.125, 0.5, 0.125, 0.5, 0.125, 0.5, 0.125, 0.5, 0.125, 0.5, 0.125, 0.5, 0.125, 0.5, 0.125, 0.5, 0.125, 0.5, 0.125, 0.5, 0.125, 0.5, 0.125, 0.5, 0.125, 0.5, 0.125, 0.5, 0.125, 0.5, 0.125, 0.5, 0.125, 0.5, 0.125, 0.5, 0.125, 0.5, 0.125, 0.5, 0.125, 0.5, 0.125, 0.5, 0.4583, 0.5, 0.4583, 0.5, 0.4583, 0.5, 0.4583, 0.5, 0.4583, 0.5, 0.4583, 0.5, 0.4583, 0.5, 0.4583, 0.5, 0.4583, 0.5, 0.4583, 0.5, 0.4583, 0.5, 0.4583, 0.5, 0.4583, 0.5, 0.4583, 0.5, 0.4583, 0.5, 0.4583, 0.5, 0.4583, 0.5, 0.4583, 0.5, 0.4583, 0.5, 0.4583, 0.5, 0.4583, 0.5, 0.4583, 0.5, 0.4583, 0.5, 0.4583, 0.5, 0.125, 0.5, 0.125, 0.5, 0.125, 0.5, 0.125, 0.5, 0.125, 0.5, 0.125, 0.5, 0.125, 0.5, 0.125, 0.5, 0.125, 0.5, 0.125, 0.5, 0.125, 0.5, 0.125, 0.5, 0.125, 0.5, 0.125, 0.5, 0.125, 0.5, 0.125, 0.5, 0.125, 0.5, 0.125, 0.5, 0.125, 0.5, 0.125, 0.5, 0.125, 0.5, 0.125, 0.5, 0.125, 0.5, 0.125, 0.5, 0.125, 0.5, 0.125, 0.5, 0.125, 0.5, 0.125, 0.5, 0.125, 0.5, 0.125, 0.5, 0.125, 0.5, 0.125, 0.5, 0.125, 0.5, 0.125, 0.5, 0.125, 0.5, 0.125, 0.5, 0.125, 0.5, 0.125, 0.5, 0.125, 0.5, 0.125, 0.5, 0.125, 0.5, 0.125, 0.5, 0.125, 0.5, 0.125, 0.5, 0.125, 0.5, 0.125, 0.5, 0.125, 0.5, 0.125, 0.5, 0.125, 0.5, 0.125, 0.5, 0.125, 0.5, 0.125, 0.5, 0.125, 0.5, 0.125, 0.5, 0.125, 0.5, 0.125, 0.5, 0.125, 0.5, 0.125, 0.5, 0.125, 0.5, 0.125, 0.5, 0.125, 0.5, 0.125, 0.5, 0.125, 0.5, 0.125, 0.5, 0.125, 0.5, 0.125, 0.5, 0.125, 0.5, 0.125, 0.5, 0.125, 0.5, 0.125, 0.5, 0.125, 0.5, 0.125, 0.5, 0.125, 0.5, 0.125, 0.5, 0.125, 0.5, 0.125, 0.5, 0.125, 0.5, 0.125, 0.5, 0.125, 0.5, 0.125, 0.5, 0.125, 0.5, 0.125, 0.5, 0.125, 0.5, 0.125, 0.5, 0.125, 0.5, 0.125, 0.5, 0.125, 0.5, 0.125, 0.5, 0.2917, 0.5, 0.2917, 0.5, 0.2917, 0.5, 0.2917, 0.5, 0.2917, 0.5, 0.2917, 0.5, 0.2917, 0.5, 0.2917, 0.5, 0.2917, 0.5, 0.2917, 0.5, 0.2917, 0.5, 0.2917, 0.5, 0.2917, 0.5, 0.2917, 0.5, 0.2917, 0.5, 0.2917, 0.5, 0.2917, 0.5, 0.2917, 0.5, 0.2917, 0.5, 0.2917, 0.5, 0.2917, 0.5, 0.2917, 0.5, 0.2917, 0.5, 0.2917, 0.5, 0.375, 0.5, 0.375, 0.5, 0.375, 0.5, 0.375, 0.5, 0.375, 0.5, 0.375, 0.5, 0.375, 0.5, 0.375, 0.5, 0.375, 0.5, 0.375, 0.5, 0.375, 0.5, 0.375, 0.5, 0.375, 0.5, 0.375, 0.5, 0.375, 0.5, 0.375, 0.5, 0.375, 0.5, 0.375, 0.5, 0.375, 0.5, 0.375, 0.5, 0.375, 0.5, 0.375, 0.5, 0.375, 0.5, 0.375, 0.5, 0.375, 0.5, 0.375, 0.5, 0.375, 0.5, 0.375, 0.5, 0.375, 0.5, 0.375, 0.5, 0.375, 0.5, 0.375, 0.5, 0.375, 0.5, 0.375, 0.5, 0.375, 0.5, 0.375, 0.5, 0.375, 0.5, 0.375, 0.5, 0.375, 0.5, 0.375, 0.5, 0.375, 0.5, 0.375, 0.5, 0.375, 0.5, 0.375, 0.5, 0.375, 0.5, 0.375, 0.5, 0.375, 0.5, 0.375, 0.5, 0.2083, 0.5, 0.2083, 0.5, 0.2083, 0.5, 0.2083, 0.5, 0.2083, 0.5, 0.2083, 0.5, 0.2083, 0.5, 0.2083, 0.5, 0.2083, 0.5, 0.2083, 0.5, 0.2083, 0.5, 0.2083, 0.5, 0.2083, 0.5, 0.2083, 0.5, 0.2083, 0.5, 0.2083, 0.5, 0.2083, 0.5, 0.2083, 0.5, 0.2083, 0.5, 0.2083, 0.5, 0.2083, 0.5, 0.2083, 0.5, 0.2083, 0.5, 0.2083, 0.5, 0.2083, 0.5, 0.2083, 0.5, 0.2083, 0.5, 0.2083, 0.5, 0.2083, 0.5, 0.2083, 0.5, 0.2083, 0.5, 0.2083, 0.5, 0.2083, 0.5, 0.2083, 0.5, 0.2083, 0.5, 0.2083, 0.5, 0.2083, 0.5, 0.2083, 0.5, 0.2083, 0.5, 0.2083, 0.5, 0.2083, 0.5, 0.2083, 0.5, 0.2083, 0.5, 0.2083, 0.5, 0.2083, 0.5, 0.2083, 0.5, 0.2083, 0.5, 0.2083, 0.5, 0.2917, 0.5, 0.2917, 0.5, 0.2917, 0.5, 0.2917, 0.5, 0.2917, 0.5, 0.2917, 0.5, 0.2917, 0.5, 0.2917, 0.5, 0.2917, 0.5, 0.2917, 0.5, 0.2917, 0.5, 0.2917, 0.5, 0.2917, 0.5, 0.2917, 0.5, 0.2917, 0.5, 0.2917, 0.5, 0.2917, 0.5, 0.2917, 0.5, 0.2917, 0.5, 0.2917, 0.5, 0.2917, 0.5, 0.2917, 0.5, 0.2917, 0.5, 0.2917, 0.5, 0.04167, 0.5, 0.04167, 0.5, 0.04167, 0.5, 0.04167, 0.5, 0.04167, 0.5, 0.04167, 0.5, 0.04167, 0.5, 0.04167, 0.5, 0.04167, 0.5, 0.04167, 0.5, 0.04167, 0.5, 0.04167, 0.5, 0.04167, 0.5, 0.04167, 0.5, 0.04167, 0.5, 0.04167, 0.5, 0.04167, 0.5, 0.04167, 0.5, 0.04167, 0.5, 0.04167, 0.5, 0.04167, 0.5, 0.04167, 0.5, 0.04167, 0.5, 0.04167, 0.5, 0.04167, 0.5, 0.04167, 0.5, 0.04167, 0.5, 0.04167, 0.5, 0.04167, 0.5, 0.04167, 0.5, 0.04167, 0.5, 0.04167, 0.5, 0.04167, 0.5, 0.04167, 0.5, 0.04167, 0.5, 0.04167, 0.5, 0.04167, 0.5, 0.04167, 0.5, 0.04167, 0.5, 0.04167, 0.5, 0.04167, 0.5, 0.04167, 0.5, 0.04167, 0.5, 0.04167, 0.5, 0.04167, 0.5, 0.04167, 0.5, 0.04167, 0.5, 0.04167, 0.5, 0.04167, 0.5, 0.04167, 0.5, 0.04167, 0.5, 0.04167, 0.5, 0.04167, 0.5, 0.04167, 0.5, 0.04167, 0.5, 0.04167, 0.5, 0.04167, 0.5, 0.04167, 0.5, 0.04167, 0.5, 0.04167, 0.5, 0.04167, 0.5, 0.04167, 0.5, 0.04167, 0.5, 0.04167, 0.5, 0.04167, 0.5, 0.04167, 0.5, 0.04167, 0.5, 0.04167, 0.5, 0.04167, 0.5, 0.04167, 0.5, 0.04167, 0.5, 0.04167, 0.5, 0.04167, 0.5, 0.04167, 0.5, 0.04167, 0.5, 0.04167, 0.5, 0.04167, 0.5, 0.04167, 0.5, 0.04167, 0.5, 0.04167, 0.5, 0.04167, 0.5, 0.04167, 0.5, 0.04167, 0.5, 0.04167, 0.5, 0.04167, 0.5, 0.04167, 0.5, 0.04167, 0.5, 0.04167, 0.5, 0.04167, 0.5, 0.04167, 0.5, 0.04167, 0.5, 0.04167, 0.5, 0.04167, 0.5, 0.04167, 0.5, 0.04167, 0.5, 0.04167, 0.5, 0.04167, 0.5, 0.04167, 0.5, 0.04167, 0.5, 0.04167, 0.5, 0.04167, 0.5, 0.04167, 0.5, 0.04167, 0.5, 0.04167, 0.5, 0.04167, 0.5, 0.04167, 0.5, 0.04167, 0.5, 0.04167, 0.5, 0.04167, 0.5, 0.04167, 0.5, 0.04167, 0.5, 0.04167, 0.5, 0.04167, 0.5, 0.04167, 0.5, 0.04167, 0.5, 0.04167, 0.5, 0.04167, 0.5, 0.04167, 0.5, 0.04167, 0.5, 0.04167, 0.5, 0.625, 0.5, 0.625, 0.5, 0.625, 0.5, 0.625, 0.5, 0.625, 0.5, 0.625, 0.5, 0.625, 0.5, 0.625, 0.5, 0.625, 0.5, 0.625, 0.5, 0.625, 0.5, 0.625, 0.5, 0.625, 0.5, 0.625, 0.5, 0.625, 0.5, 0.625, 0.5, 0.625, 0.5, 0.625, 0.5, 0.625, 0.5, 0.625, 0.5, 0.625, 0.5, 0.625, 0.5, 0.625, 0.5, 0.625, 0.5, 0.4583, 0.5, 0.4583, 0.5, 0.4583, 0.5, 0.4583, 0.5, 0.4583, 0.5, 0.4583, 0.5, 0.4583, 0.5, 0.4583, 0.5, 0.4583, 0.5, 0.4583, 0.5, 0.4583, 0.5, 0.4583, 0.5, 0.4583, 0.5, 0.4583, 0.5, 0.4583, 0.5, 0.4583, 0.5, 0.4583, 0.5, 0.4583, 0.5, 0.4583, 0.5, 0.4583, 0.5, 0.4583, 0.5, 0.4583, 0.5, 0.4583, 0.5, 0.4583, 0.5, 0.5417, 0.5, 0.5417, 0.5, 0.5417, 0.5, 0.5417, 0.5, 0.5417, 0.5, 0.5417, 0.5, 0.5417, 0.5, 0.5417, 0.5, 0.5417, 0.5, 0.5417, 0.5, 0.5417, 0.5, 0.5417, 0.5, 0.5417, 0.5, 0.5417, 0.5, 0.5417, 0.5, 0.5417, 0.5, 0.5417, 0.5, 0.5417, 0.5, 0.5417, 0.5, 0.5417, 0.5, 0.5417, 0.5, 0.5417, 0.5, 0.5417, 0.5, 0.5417, 0.5, 0.4583, 0.5, 0.4583, 0.5, 0.4583, 0.5, 0.4583, 0.5, 0.4583, 0.5, 0.4583, 0.5, 0.4583, 0.5, 0.4583, 0.5, 0.4583, 0.5, 0.4583, 0.5, 0.4583, 0.5, 0.4583, 0.5, 0.4583, 0.5, 0.4583, 0.5, 0.4583, 0.5, 0.4583, 0.5, 0.4583, 0.5, 0.4583, 0.5, 0.4583, 0.5, 0.4583, 0.5, 0.4583, 0.5, 0.4583, 0.5, 0.4583, 0.5, 0.4583, 0.5, 0.625, 0.5, 0.625, 0.5, 0.625, 0.5, 0.625, 0.5, 0.625, 0.5, 0.625, 0.5, 0.625, 0.5, 0.625, 0.5, 0.625, 0.5, 0.625, 0.5, 0.625, 0.5, 0.625, 0.5, 0.625, 0.5, 0.625, 0.5, 0.625, 0.5, 0.625, 0.5, 0.625, 0.5, 0.625, 0.5, 0.625, 0.5, 0.625, 0.5, 0.625, 0.5, 0.625, 0.5, 0.625, 0.5, 0.625, 0.5, 0.4583, 0.5, 0.4583, 0.5, 0.4583, 0.5, 0.4583, 0.5, 0.4583, 0.5, 0.4583, 0.5, 0.4583, 0.5, 0.4583, 0.5, 0.4583, 0.5, 0.4583, 0.5, 0.4583, 0.5, 0.4583, 0.5, 0.4583, 0.5, 0.4583, 0.5, 0.4583, 0.5, 0.4583, 0.5, 0.4583, 0.5, 0.4583, 0.5, 0.4583, 0.5, 0.4583, 0.5, 0.4583, 0.5, 0.4583, 0.5, 0.4583, 0.5, 0.4583, 0.5, 0.5417, 0.5, 0.5417, 0.5, 0.5417, 0.5, 0.5417, 0.5, 0.5417, 0.5, 0.5417, 0.5, 0.5417, 0.5, 0.5417, 0.5, 0.5417, 0.5, 0.5417, 0.5, 0.5417, 0.5, 0.5417, 0.5, 0.5417, 0.5, 0.5417, 0.5, 0.5417, 0.5, 0.5417, 0.5, 0.5417, 0.5, 0.5417, 0.5, 0.5417, 0.5, 0.5417, 0.5, 0.5417, 0.5, 0.5417, 0.5, 0.5417, 0.5, 0.5417, 0.5, 0.4583, 0.5, 0.4583, 0.5, 0.4583, 0.5, 0.4583, 0.5, 0.4583, 0.5, 0.4583, 0.5, 0.4583, 0.5, 0.4583, 0.5, 0.4583, 0.5, 0.4583, 0.5, 0.4583, 0.5, 0.4583, 0.5, 0.4583, 0.5, 0.4583, 0.5, 0.4583, 0.5, 0.4583, 0.5, 0.4583, 0.5, 0.4583, 0.5, 0.4583, 0.5, 0.4583, 0.5, 0.4583, 0.5, 0.4583, 0.5, 0.4583, 0.5, 0.4583, 0.5, 0.625, 0.5, 0.625, 0.5, 0.625, 0.5, 0.625, 0.5, 0.625, 0.5, 0.625, 0.5, 0.625, 0.5, 0.625, 0.5, 0.625, 0.5, 0.625, 0.5, 0.625, 0.5, 0.625, 0.5, 0.625, 0.5, 0.625, 0.5, 0.625, 0.5, 0.625, 0.5, 0.625, 0.5, 0.625, 0.5, 0.625, 0.5, 0.625, 0.5, 0.625, 0.5, 0.625, 0.5, 0.625, 0.5, 0.625, 0.5, 0.4583, 0.5, 0.4583, 0.5, 0.4583, 0.5, 0.4583, 0.5, 0.4583, 0.5, 0.4583, 0.5, 0.4583, 0.5, 0.4583, 0.5, 0.4583, 0.5, 0.4583, 0.5, 0.4583, 0.5, 0.4583, 0.5, 0.4583, 0.5, 0.4583, 0.5, 0.4583, 0.5, 0.4583, 0.5, 0.4583, 0.5, 0.4583, 0.5, 0.4583, 0.5, 0.4583, 0.5, 0.4583, 0.5, 0.4583, 0.5, 0.4583, 0.5, 0.4583, 0.5, 0.625, 0.5, 0.625, 0.5, 0.625, 0.5, 0.625, 0.5, 0.625, 0.5, 0.625, 0.5, 0.625, 0.5, 0.625, 0.5, 0.625, 0.5, 0.625, 0.5, 0.625, 0.5, 0.625, 0.5, 0.625, 0.5, 0.625, 0.5, 0.625, 0.5, 0.625, 0.5, 0.625, 0.5, 0.625, 0.5, 0.625, 0.5, 0.625, 0.5, 0.625, 0.5, 0.625, 0.5, 0.625, 0.5, 0.625, 0.5, 0.5417, 0.5, 0.5417, 0.5, 0.5417, 0.5, 0.5417, 0.5, 0.5417, 0.5, 0.5417, 0.5, 0.5417, 0.5, 0.5417, 0.5, 0.5417, 0.5, 0.5417, 0.5, 0.5417, 0.5, 0.5417, 0.5, 0.5417, 0.5, 0.5417, 0.5, 0.5417, 0.5, 0.5417, 0.5, 0.5417, 0.5, 0.5417, 0.5, 0.5417, 0.5, 0.5417, 0.5, 0.5417, 0.5, 0.5417, 0.5, 0.5417, 0.5, 0.5417, 0.5, 0.4583, 0.5, 0.4583, 0.5, 0.4583, 0.5, 0.4583, 0.5, 0.4583, 0.5, 0.4583, 0.5, 0.4583, 0.5, 0.4583, 0.5, 0.4583, 0.5, 0.4583, 0.5, 0.4583, 0.5, 0.4583, 0.5, 0.4583, 0.5, 0.4583, 0.5, 0.4583, 0.5, 0.4583, 0.5, 0.4583, 0.5, 0.4583, 0.5, 0.4583, 0.5, 0.4583, 0.5, 0.4583, 0.5, 0.4583, 0.5, 0.4583, 0.5, 0.4583, 0.5, 0.4583, 0.5, 0.4583, 0.5, 0.4583, 0.5, 0.4583, 0.5, 0.4583, 0.5, 0.4583, 0.5, 0.4583, 0.5, 0.4583, 0.5, 0.4583, 0.5, 0.4583, 0.5, 0.4583, 0.5, 0.4583, 0.5, 0.4583, 0.5, 0.4583, 0.5, 0.4583, 0.5, 0.4583, 0.5, 0.4583, 0.5, 0.4583, 0.5, 0.4583, 0.5, 0.4583, 0.5, 0.4583, 0.5, 0.4583, 0.5, 0.4583, 0.5, 0.4583, 0.5, 0.4583, 0.5, 0.4583, 0.5, 0.4583, 0.5, 0.4583, 0.5, 0.4583, 0.5, 0.4583, 0.5, 0.4583, 0.5, 0.4583, 0.5, 0.4583, 0.5, 0.4583, 0.5, 0.4583, 0.5, 0.4583, 0.5, 0.4583, 0.5, 0.4583, 0.5, 0.4583, 0.5, 0.4583, 0.5, 0.4583, 0.5, 0.4583, 0.5, 0.4583, 0.5, 0.4583, 0.5, 0.4583, 0.5, 0.4583, 0.5, 0.4583, 0.5, 0.4583, 0.5, 0.4583, 0.5, 0.4583, 0.5, 0.4583, 0.5, 0.4583, 0.5, 0.4583, 0.5, 0.4583, 0.5, 0.4583, 0.5, 0.4583, 0.5, 0.4583, 0.5, 0.4583, 0.5, 0.4583, 0.5, 0.4583, 0.5, 0.4583, 0.5, 0.4583, 0.5, 0.4583, 0.5, 0.4583, 0.5, 0.4583, 0.5, 0.4583, 0.5, 0.4583, 0.5, 0.4583, 0.5, 0.4583, 0.5, 0.4583, 0.5, 0.4583, 0.5, 0.4583, 0.5, 0.4583, 0.5, 0.4583, 0.5, 0.4583, 0.5, 0.4583, 0.5, 0.4583, 0.5, 0.4583, 0.5, 0.4583, 0.5, 0.4583, 0.5, 0.4583, 0.5, 0.4583, 0.5, 0.4583, 0.5, 0.4583, 0.5, 0.4583, 0.5, 0.4583, 0.5, 0.4583, 0.5, 0.4583, 0.5, 0.4583, 0.5, 0.4583, 0.5, 0.4583, 0.5, 0.4583, 0.5, 0.4583, 0.5, 0.4583, 0.5, 0.4583, 0.5, 0.4583, 0.5, 0.4583, 0.5, 0.4583, 0.5, 0.4583, 0.5, 0.4583, 0.5, 0.4583, 0.5, 0.4583, 0.5, 0.4583, 0.5, 0.4583, 0.5, 0.4583, 0.5, 0.4583, 0.5, 0.4583, 0.5, 0.4583, 0.5, 0.4583, 0.5, 0.4583, 0.5, 0.4583, 0.5, 0.4583, 0.5, 0.4583, 0.5, 0.4583, 0.5, 0.4583, 0.5, 0.4583, 0.5, 0.4583, 0.5, 0.4583, 0.5, 0.4583, 0.5, 0.4583, 0.5, 0.4583, 0.5, 0.4583, 0.5, 0.4583, 0.5, 0.4583, 0.5, 0.4583, 0.5, 0.4583, 0.5, 0.4583, 0.5, 0.4583, 0.5, 0.4583, 0.5, 0.4583, 0.5, 0.4583, 0.5, 0.4583, 0.5, 0.4583, 0.5, 0.4583, 0.5, 0.4583, 0.5, 0.4583, 0.5, 0.4583, 0.5, 0.4583, 0.5, 0.4583, 0.5, 0.4583, 0.5, 0.4583, 0.5, 0.4583, 0.5, 0.4583, 0.5, 0.4583, 0.5, 0.4583, 0.5, 0.4583, 0.5, 0.4583, 0.5, 0.4583, 0.5, 0.4583, 0.5, 0.4583, 0.5, 0.4583, 0.5, 0.4583, 0.5, 0.4583, 0.5, 0.4583, 0.5, 0.4583, 0.5, 0.4583, 0.5, 0.4583, 0.5, 0.4583, 0.5, 0.4583, 0.5, 0.4583, 0.5, 0.4583, 0.5, 0.4583, 0.5, 0.4583, 0.5, 0.4583, 0.5, 0.4583, 0.5, 0.4583, 0.5, 0.4583, 0.5, 0.4583, 0.5, 0.4583, 0.5, 0.4583, 0.5, 0.4583, 0.5, 0.4583, 0.5, 0.4583, 0.5, 0.4583, 0.5, 0.4583, 0.5, 0.4583, 0.5, 0.4583, 0.5, 0.4583, 0.5, 0.4583, 0.5, 0.4583, 0.5, 0.4583, 0.5, 0.4583, 0.5, 0.4583, 0.5, 0.4583, 0.5, 0.4583, 0.5, 0.4583, 0.5, 0.4583, 0.5, 0.4583, 0.5, 0.4583, 0.5, 0.4583, 0.5, 0.4583, 0.5, 0.4583, 0.5])
me_thana.materials.append(mat_thana_palette)
me_thana.update()

# ---- objects
ob_thana = bpy.data.objects.new('Thana', me_thana)
ob_camera = bpy.data.objects.new('Camera', cam_camera)
ob_sun = bpy.data.objects.new('Sun', light_sun)

# ---- transforms, parenting, visibility, modifiers, constraints
ob_thana.location = (0.0, 0.0, 0.0)
ob_camera.location = (1.6, -4.2, 1.15)
ob_camera.rotation_euler = (1.571, 0.0, 0.3665)
ob_sun.location = (0.0, 0.0, 0.0)
ob_sun.rotation_euler = (0.8727, -0.3491, -0.5236)

# ---- collection membership
scene.collection.objects.link(ob_thana)
scene.collection.objects.link(ob_camera)
scene.collection.objects.link(ob_sun)

# ---- scene / render settings (as saved in the file)
scene.camera = ob_camera
scene.frame_start = 1; scene.frame_end = 250; scene.frame_set(1)
scene.render.engine = 'BLENDER_EEVEE_NEXT'
scene.render.resolution_x = 320
scene.render.resolution_y = 400
scene.render.filter_size = 0.0
scene.render.bake_bias = 0.0
scene.render.bake_samples = 0
scene.render.compositor_device = 'GPU'
scene.eevee.use_volume_custom_range = False
scene.eevee.fast_gi_thickness_near = 0.1
scene.eevee.fast_gi_thickness_far = 0.0
scene.eevee.ray_tracing_options.screen_trace_thickness = 0.1
bpy.context.view_layer.update()
